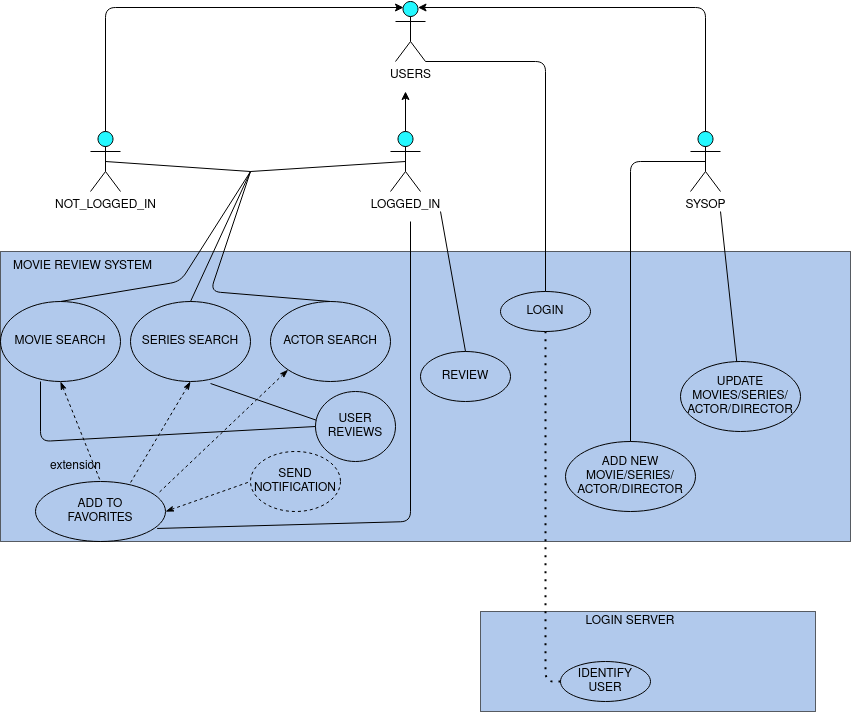

The diagram above was exported from draw.io. Its source (the exported page's mxGraphModel, read from the mxfile embedded in the PNG):
<mxGraphModel dx="1422" dy="796" grid="1" gridSize="10" guides="1" tooltips="1" connect="1" arrows="1" fold="1" page="1" pageScale="1" pageWidth="850" pageHeight="1100" math="0" shadow="0">
  <root>
    <mxCell id="0" />
    <mxCell id="1" parent="0" />
    <mxCell id="QQVgA41DhVvO2F4zeTnB-1" value="&lt;div&gt;USERS&lt;/div&gt;&lt;div&gt;&lt;br&gt;&lt;/div&gt;" style="shape=umlActor;verticalLabelPosition=bottom;verticalAlign=top;html=1;outlineConnect=0;fillColor=#24F8FF;" parent="1" vertex="1">
      <mxGeometry x="485" y="230" width="30" height="60" as="geometry" />
    </mxCell>
    <mxCell id="QQVgA41DhVvO2F4zeTnB-2" value="&lt;div&gt;NOT_LOGGED_IN&lt;/div&gt;&lt;div&gt;&lt;br&gt;&lt;/div&gt;" style="shape=umlActor;verticalLabelPosition=bottom;verticalAlign=top;html=1;outlineConnect=0;fillColor=#24F8FF;" parent="1" vertex="1">
      <mxGeometry x="180" y="360" width="30" height="60" as="geometry" />
    </mxCell>
    <mxCell id="QQVgA41DhVvO2F4zeTnB-3" value="&lt;div&gt;LOGGED_IN&lt;/div&gt;" style="shape=umlActor;verticalLabelPosition=bottom;verticalAlign=top;html=1;outlineConnect=0;fillColor=#24F8FF;" parent="1" vertex="1">
      <mxGeometry x="480" y="360" width="30" height="60" as="geometry" />
    </mxCell>
    <mxCell id="QQVgA41DhVvO2F4zeTnB-4" value="&lt;div&gt;SYSOP&lt;/div&gt;" style="shape=umlActor;verticalLabelPosition=bottom;verticalAlign=top;html=1;outlineConnect=0;fillColor=#24F8FF;" parent="1" vertex="1">
      <mxGeometry x="780" y="360" width="30" height="60" as="geometry" />
    </mxCell>
    <mxCell id="QQVgA41DhVvO2F4zeTnB-5" value="" style="rounded=0;whiteSpace=wrap;html=1;fillColor=#7EA6E0;shadow=0;opacity=60;align=center;" parent="1" vertex="1">
      <mxGeometry x="90" y="480" width="850" height="290" as="geometry" />
    </mxCell>
    <mxCell id="QQVgA41DhVvO2F4zeTnB-6" value="" style="rounded=0;whiteSpace=wrap;html=1;fillColor=#7EA6E0;shadow=0;opacity=60;" parent="1" vertex="1">
      <mxGeometry x="570" y="840" width="335" height="100" as="geometry" />
    </mxCell>
    <mxCell id="QQVgA41DhVvO2F4zeTnB-7" value="MOVIE REVIEW SYSTEM" style="text;html=1;strokeColor=none;fillColor=none;align=center;verticalAlign=middle;whiteSpace=wrap;rounded=0;shadow=0;" parent="1" vertex="1">
      <mxGeometry x="90" y="480" width="165" height="30" as="geometry" />
    </mxCell>
    <mxCell id="QQVgA41DhVvO2F4zeTnB-8" value="&lt;div&gt;LOGIN SERVER&lt;/div&gt;" style="text;html=1;strokeColor=none;fillColor=none;align=center;verticalAlign=middle;whiteSpace=wrap;rounded=0;shadow=0;" parent="1" vertex="1">
      <mxGeometry x="670" y="840" width="100" height="20" as="geometry" />
    </mxCell>
    <mxCell id="QQVgA41DhVvO2F4zeTnB-9" value="LOGIN" style="ellipse;whiteSpace=wrap;html=1;rounded=0;shadow=0;fillColor=none;" parent="1" vertex="1">
      <mxGeometry x="590" y="520" width="90" height="40" as="geometry" />
    </mxCell>
    <mxCell id="QQVgA41DhVvO2F4zeTnB-10" value="" style="endArrow=none;html=1;exitX=1;exitY=1;exitDx=0;exitDy=0;exitPerimeter=0;entryX=0.5;entryY=0;entryDx=0;entryDy=0;" parent="1" source="QQVgA41DhVvO2F4zeTnB-1" target="QQVgA41DhVvO2F4zeTnB-9" edge="1">
      <mxGeometry width="50" height="50" relative="1" as="geometry">
        <mxPoint x="620" y="320" as="sourcePoint" />
        <mxPoint x="640" y="290" as="targetPoint" />
        <Array as="points">
          <mxPoint x="635" y="290" />
        </Array>
      </mxGeometry>
    </mxCell>
    <mxCell id="QQVgA41DhVvO2F4zeTnB-11" value="IDENTIFY&lt;br&gt;&lt;div&gt;USER&lt;/div&gt;" style="ellipse;whiteSpace=wrap;html=1;rounded=0;shadow=0;fillColor=none;" parent="1" vertex="1">
      <mxGeometry x="650" y="890" width="90" height="40" as="geometry" />
    </mxCell>
    <mxCell id="QQVgA41DhVvO2F4zeTnB-12" value="" style="endArrow=none;dashed=1;html=1;dashPattern=1 3;strokeWidth=2;entryX=0.5;entryY=1;entryDx=0;entryDy=0;exitX=0;exitY=0.5;exitDx=0;exitDy=0;" parent="1" source="QQVgA41DhVvO2F4zeTnB-11" target="QQVgA41DhVvO2F4zeTnB-9" edge="1">
      <mxGeometry width="50" height="50" relative="1" as="geometry">
        <mxPoint x="630" y="660" as="sourcePoint" />
        <mxPoint x="680" y="610" as="targetPoint" />
        <Array as="points">
          <mxPoint x="635" y="910" />
        </Array>
      </mxGeometry>
    </mxCell>
    <mxCell id="QQVgA41DhVvO2F4zeTnB-13" value="" style="endArrow=classic;html=1;exitX=0.5;exitY=0;exitDx=0;exitDy=0;exitPerimeter=0;" parent="1" source="QQVgA41DhVvO2F4zeTnB-2" edge="1">
      <mxGeometry width="50" height="50" relative="1" as="geometry">
        <mxPoint x="170" y="340" as="sourcePoint" />
        <mxPoint x="493" y="236" as="targetPoint" />
        <Array as="points">
          <mxPoint x="195" y="236" />
        </Array>
      </mxGeometry>
    </mxCell>
    <mxCell id="QQVgA41DhVvO2F4zeTnB-14" value="" style="endArrow=classic;html=1;exitX=0.5;exitY=0;exitDx=0;exitDy=0;exitPerimeter=0;entryX=0.75;entryY=0.1;entryDx=0;entryDy=0;entryPerimeter=0;" parent="1" source="QQVgA41DhVvO2F4zeTnB-4" target="QQVgA41DhVvO2F4zeTnB-1" edge="1">
      <mxGeometry width="50" height="50" relative="1" as="geometry">
        <mxPoint x="800" y="350" as="sourcePoint" />
        <mxPoint x="850" y="300" as="targetPoint" />
        <Array as="points">
          <mxPoint x="795" y="236" />
        </Array>
      </mxGeometry>
    </mxCell>
    <mxCell id="QQVgA41DhVvO2F4zeTnB-15" value="" style="endArrow=classic;html=1;exitX=0.5;exitY=0;exitDx=0;exitDy=0;exitPerimeter=0;" parent="1" source="QQVgA41DhVvO2F4zeTnB-3" edge="1">
      <mxGeometry width="50" height="50" relative="1" as="geometry">
        <mxPoint x="390" y="360" as="sourcePoint" />
        <mxPoint x="495" y="320" as="targetPoint" />
      </mxGeometry>
    </mxCell>
    <mxCell id="QQVgA41DhVvO2F4zeTnB-16" value="&lt;div&gt;UPDATE&lt;/div&gt;&lt;div&gt;MOVIES/SERIES/&lt;/div&gt;&lt;div&gt;ACTOR/DIRECTOR&lt;br&gt;&lt;/div&gt;" style="ellipse;whiteSpace=wrap;html=1;rounded=0;shadow=0;fillColor=none;" parent="1" vertex="1">
      <mxGeometry x="770" y="590" width="120" height="70" as="geometry" />
    </mxCell>
    <mxCell id="QQVgA41DhVvO2F4zeTnB-17" value="" style="endArrow=none;html=1;" parent="1" source="QQVgA41DhVvO2F4zeTnB-16" edge="1">
      <mxGeometry width="50" height="50" relative="1" as="geometry">
        <mxPoint x="850" y="510" as="sourcePoint" />
        <mxPoint x="810" y="440" as="targetPoint" />
      </mxGeometry>
    </mxCell>
    <mxCell id="QQVgA41DhVvO2F4zeTnB-18" value="ADD NEW&lt;br&gt;&lt;div&gt;MOVIE/SERIES/&lt;/div&gt;&lt;div&gt;ACTOR/DIRECTOR&lt;/div&gt;" style="ellipse;whiteSpace=wrap;html=1;rounded=0;shadow=0;fillColor=none;" parent="1" vertex="1">
      <mxGeometry x="655" y="670" width="130" height="70" as="geometry" />
    </mxCell>
    <mxCell id="QQVgA41DhVvO2F4zeTnB-19" value="" style="endArrow=none;html=1;entryX=0.5;entryY=0.5;entryDx=0;entryDy=0;entryPerimeter=0;exitX=0.5;exitY=0;exitDx=0;exitDy=0;" parent="1" source="QQVgA41DhVvO2F4zeTnB-18" target="QQVgA41DhVvO2F4zeTnB-4" edge="1">
      <mxGeometry width="50" height="50" relative="1" as="geometry">
        <mxPoint x="710" y="500" as="sourcePoint" />
        <mxPoint x="760" y="450" as="targetPoint" />
        <Array as="points">
          <mxPoint x="720" y="390" />
        </Array>
      </mxGeometry>
    </mxCell>
    <mxCell id="QQVgA41DhVvO2F4zeTnB-20" value="MOVIE SEARCH" style="ellipse;whiteSpace=wrap;html=1;rounded=0;shadow=0;fillColor=none;" parent="1" vertex="1">
      <mxGeometry x="90" y="530" width="120" height="80" as="geometry" />
    </mxCell>
    <mxCell id="QQVgA41DhVvO2F4zeTnB-21" value="SERIES SEARCH" style="ellipse;whiteSpace=wrap;html=1;rounded=0;shadow=0;fillColor=none;" parent="1" vertex="1">
      <mxGeometry x="220" y="530" width="120" height="80" as="geometry" />
    </mxCell>
    <mxCell id="QQVgA41DhVvO2F4zeTnB-22" value="ACTOR SEARCH" style="ellipse;whiteSpace=wrap;html=1;rounded=0;shadow=0;fillColor=none;" parent="1" vertex="1">
      <mxGeometry x="360" y="530" width="120" height="80" as="geometry" />
    </mxCell>
    <mxCell id="QQVgA41DhVvO2F4zeTnB-23" value="&lt;div&gt;ADD TO &lt;br&gt;&lt;/div&gt;&lt;div&gt;FAVORITES&lt;/div&gt;" style="ellipse;whiteSpace=wrap;html=1;rounded=0;shadow=0;fillColor=none;" parent="1" vertex="1">
      <mxGeometry x="125" y="710" width="130" height="60" as="geometry" />
    </mxCell>
    <mxCell id="QQVgA41DhVvO2F4zeTnB-24" value="&lt;div&gt;SEND &lt;br&gt;&lt;/div&gt;&lt;div&gt;NOTIFICATION&lt;br&gt;&lt;/div&gt;" style="ellipse;whiteSpace=wrap;html=1;rounded=0;shadow=0;fillColor=none;dashed=1;" parent="1" vertex="1">
      <mxGeometry x="340" y="680" width="90" height="60" as="geometry" />
    </mxCell>
    <mxCell id="QQVgA41DhVvO2F4zeTnB-25" value="" style="endArrow=none;html=1;exitX=0.5;exitY=0;exitDx=0;exitDy=0;" parent="1" source="QQVgA41DhVvO2F4zeTnB-20" edge="1">
      <mxGeometry width="50" height="50" relative="1" as="geometry">
        <mxPoint x="180" y="550" as="sourcePoint" />
        <mxPoint x="340" y="400" as="targetPoint" />
        <Array as="points">
          <mxPoint x="270" y="510" />
        </Array>
      </mxGeometry>
    </mxCell>
    <mxCell id="QQVgA41DhVvO2F4zeTnB-26" value="" style="endArrow=none;html=1;exitX=0.5;exitY=0;exitDx=0;exitDy=0;" parent="1" source="QQVgA41DhVvO2F4zeTnB-21" edge="1">
      <mxGeometry width="50" height="50" relative="1" as="geometry">
        <mxPoint x="320" y="530" as="sourcePoint" />
        <mxPoint x="340" y="400" as="targetPoint" />
      </mxGeometry>
    </mxCell>
    <mxCell id="QQVgA41DhVvO2F4zeTnB-27" value="" style="endArrow=none;html=1;exitX=0.5;exitY=0;exitDx=0;exitDy=0;" parent="1" source="QQVgA41DhVvO2F4zeTnB-22" edge="1">
      <mxGeometry width="50" height="50" relative="1" as="geometry">
        <mxPoint x="430" y="530" as="sourcePoint" />
        <mxPoint x="340" y="400" as="targetPoint" />
        <Array as="points">
          <mxPoint x="300" y="520" />
        </Array>
      </mxGeometry>
    </mxCell>
    <mxCell id="QQVgA41DhVvO2F4zeTnB-28" value="&lt;div&gt;REVIEW &lt;br&gt;&lt;/div&gt;" style="ellipse;whiteSpace=wrap;html=1;rounded=0;shadow=0;fillColor=none;" parent="1" vertex="1">
      <mxGeometry x="510" y="580" width="90" height="50" as="geometry" />
    </mxCell>
    <mxCell id="QQVgA41DhVvO2F4zeTnB-29" value="" style="endArrow=none;html=1;exitX=0.5;exitY=0.5;exitDx=0;exitDy=0;exitPerimeter=0;" parent="1" source="QQVgA41DhVvO2F4zeTnB-2" edge="1">
      <mxGeometry width="50" height="50" relative="1" as="geometry">
        <mxPoint x="290" y="360" as="sourcePoint" />
        <mxPoint x="340" y="400" as="targetPoint" />
      </mxGeometry>
    </mxCell>
    <mxCell id="QQVgA41DhVvO2F4zeTnB-30" value="" style="endArrow=none;html=1;entryX=0.5;entryY=0.5;entryDx=0;entryDy=0;entryPerimeter=0;" parent="1" target="QQVgA41DhVvO2F4zeTnB-3" edge="1">
      <mxGeometry width="50" height="50" relative="1" as="geometry">
        <mxPoint x="340" y="400" as="sourcePoint" />
        <mxPoint x="430" y="350" as="targetPoint" />
      </mxGeometry>
    </mxCell>
    <mxCell id="QQVgA41DhVvO2F4zeTnB-31" value="" style="endArrow=none;html=1;exitX=0.5;exitY=0;exitDx=0;exitDy=0;" parent="1" source="QQVgA41DhVvO2F4zeTnB-28" edge="1">
      <mxGeometry width="50" height="50" relative="1" as="geometry">
        <mxPoint x="600" y="470" as="sourcePoint" />
        <mxPoint x="530" y="440" as="targetPoint" />
      </mxGeometry>
    </mxCell>
    <mxCell id="QQVgA41DhVvO2F4zeTnB-32" value="&lt;div&gt;extension&lt;/div&gt;" style="edgeStyle=none;html=1;startArrow=classicThin;endArrow=none;startSize=6;verticalAlign=bottom;dashed=1;labelBackgroundColor=none;strokeWidth=1;fillColor=#99CCFF;fontSize=12;entryX=0.5;entryY=0;exitX=0.5;exitY=1;startFill=1;entryDx=0;entryDy=0;exitDx=0;exitDy=0;" parent="1" source="QQVgA41DhVvO2F4zeTnB-20" target="QQVgA41DhVvO2F4zeTnB-23" edge="1">
      <mxGeometry x="0.7528" y="-21" width="50" height="50" relative="1" as="geometry">
        <mxPoint x="130" y="690" as="sourcePoint" />
        <mxPoint x="180" y="640" as="targetPoint" />
        <mxPoint as="offset" />
      </mxGeometry>
    </mxCell>
    <mxCell id="QQVgA41DhVvO2F4zeTnB-33" value="" style="edgeStyle=none;html=1;startArrow=classicThin;endArrow=none;startSize=6;verticalAlign=bottom;dashed=1;labelBackgroundColor=none;strokeWidth=1;fillColor=#99CCFF;fontSize=12;startFill=1;entryX=0.731;entryY=0.019;entryDx=0;entryDy=0;entryPerimeter=0;exitX=0.5;exitY=1;exitDx=0;exitDy=0;" parent="1" source="QQVgA41DhVvO2F4zeTnB-21" target="QQVgA41DhVvO2F4zeTnB-23" edge="1">
      <mxGeometry width="50" height="50" relative="1" as="geometry">
        <mxPoint x="250" y="860" as="sourcePoint" />
        <mxPoint x="206.71000000000004" y="951.98" as="targetPoint" />
      </mxGeometry>
    </mxCell>
    <mxCell id="QQVgA41DhVvO2F4zeTnB-34" value="" style="edgeStyle=none;html=1;startArrow=classicThin;endArrow=none;startSize=6;verticalAlign=bottom;dashed=1;labelBackgroundColor=none;strokeWidth=1;fillColor=#99CCFF;fontSize=12;startFill=1;entryX=0;entryY=0.5;entryDx=0;entryDy=0;exitX=1;exitY=0.5;exitDx=0;exitDy=0;" parent="1" source="QQVgA41DhVvO2F4zeTnB-23" target="QQVgA41DhVvO2F4zeTnB-24" edge="1">
      <mxGeometry width="50" height="50" relative="1" as="geometry">
        <mxPoint x="330" y="850" as="sourcePoint" />
        <mxPoint x="286.71000000000004" y="941.98" as="targetPoint" />
      </mxGeometry>
    </mxCell>
    <mxCell id="QQVgA41DhVvO2F4zeTnB-35" value="" style="edgeStyle=none;html=1;startArrow=classicThin;endArrow=none;startSize=6;verticalAlign=bottom;dashed=1;labelBackgroundColor=none;strokeWidth=1;fillColor=#99CCFF;fontSize=12;startFill=1;entryX=0.949;entryY=0.186;entryDx=0;entryDy=0;entryPerimeter=0;exitX=0;exitY=1;exitDx=0;exitDy=0;" parent="1" source="QQVgA41DhVvO2F4zeTnB-22" target="QQVgA41DhVvO2F4zeTnB-23" edge="1">
      <mxGeometry width="50" height="50" relative="1" as="geometry">
        <mxPoint x="250" y="870" as="sourcePoint" />
        <mxPoint x="206.71000000000004" y="961.98" as="targetPoint" />
      </mxGeometry>
    </mxCell>
    <mxCell id="QQVgA41DhVvO2F4zeTnB-36" value="&lt;div&gt;USER&lt;/div&gt;&lt;div&gt;REVIEWS&lt;/div&gt;" style="ellipse;whiteSpace=wrap;html=1;rounded=0;shadow=0;fillColor=none;" parent="1" vertex="1">
      <mxGeometry x="405" y="620" width="80" height="70" as="geometry" />
    </mxCell>
    <mxCell id="QQVgA41DhVvO2F4zeTnB-37" value="" style="endArrow=none;html=1;exitX=0;exitY=0.5;exitDx=0;exitDy=0;" parent="1" source="QQVgA41DhVvO2F4zeTnB-36" edge="1">
      <mxGeometry width="50" height="50" relative="1" as="geometry">
        <mxPoint x="80" y="660" as="sourcePoint" />
        <mxPoint x="130" y="610" as="targetPoint" />
        <Array as="points">
          <mxPoint x="130" y="670" />
        </Array>
      </mxGeometry>
    </mxCell>
    <mxCell id="QQVgA41DhVvO2F4zeTnB-38" value="" style="endArrow=none;html=1;entryX=0.667;entryY=1.025;entryDx=0;entryDy=0;entryPerimeter=0;exitX=0.01;exitY=0.41;exitDx=0;exitDy=0;exitPerimeter=0;" parent="1" source="QQVgA41DhVvO2F4zeTnB-36" target="QQVgA41DhVvO2F4zeTnB-21" edge="1">
      <mxGeometry width="50" height="50" relative="1" as="geometry">
        <mxPoint x="320" y="670" as="sourcePoint" />
        <mxPoint x="370" y="620" as="targetPoint" />
      </mxGeometry>
    </mxCell>
    <mxCell id="QQVgA41DhVvO2F4zeTnB-39" value="" style="endArrow=none;html=1;exitX=0.936;exitY=0.783;exitDx=0;exitDy=0;exitPerimeter=0;" parent="1" source="QQVgA41DhVvO2F4zeTnB-23" edge="1">
      <mxGeometry width="50" height="50" relative="1" as="geometry">
        <mxPoint x="500" y="760" as="sourcePoint" />
        <mxPoint x="500" y="450" as="targetPoint" />
        <Array as="points">
          <mxPoint x="500" y="750" />
        </Array>
      </mxGeometry>
    </mxCell>
  </root>
</mxGraphModel>